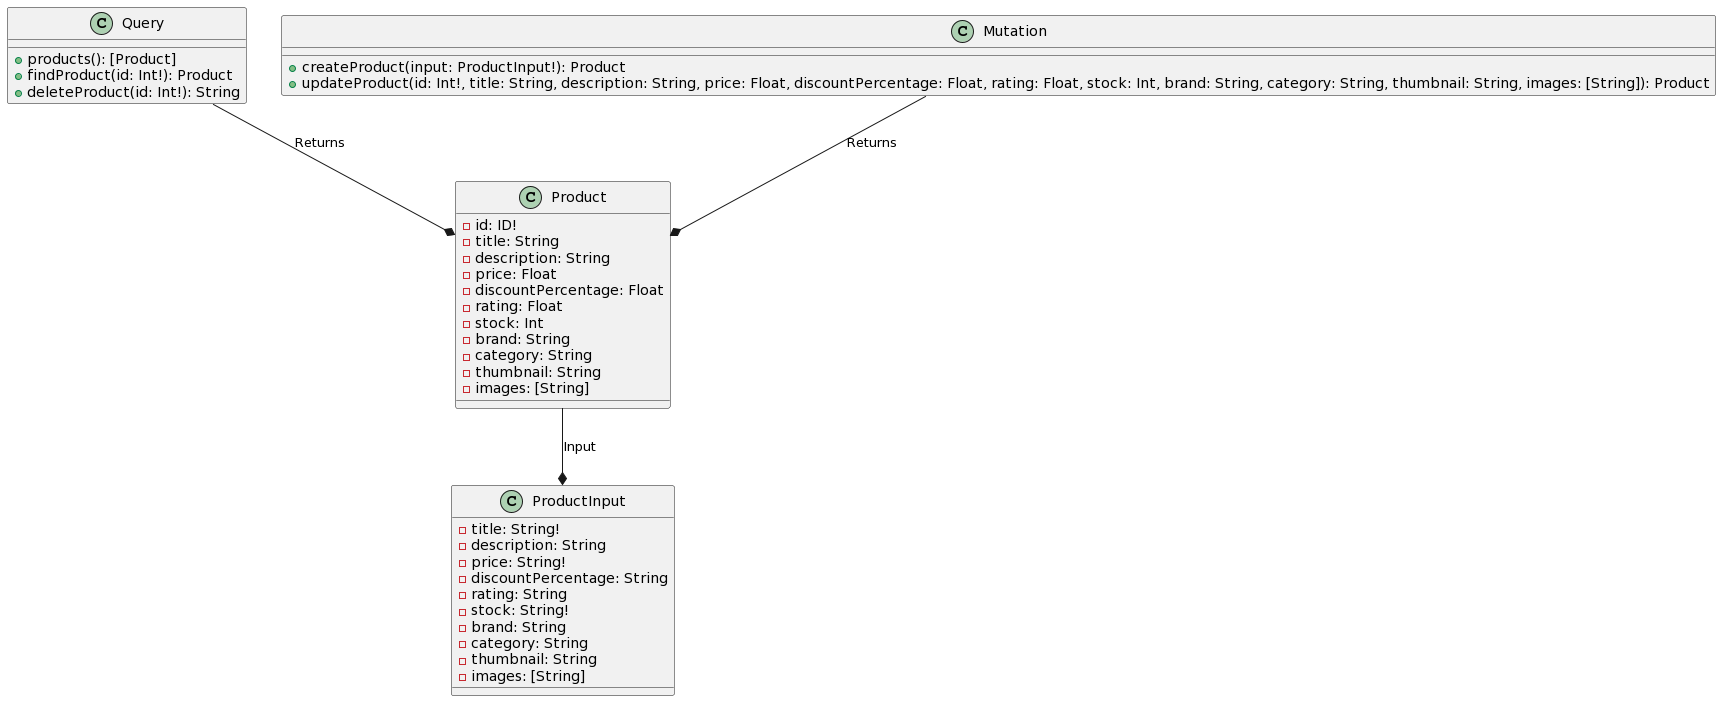

The diagram above was rendered by PlantUML. Its source (embedded in the PNG):
@startuml
class Product {
    - id: ID!
    - title: String
    - description: String
    - price: Float
    - discountPercentage: Float
    - rating: Float
    - stock: Int
    - brand: String
    - category: String
    - thumbnail: String
    - images: [String]
}

class ProductInput {
    - title: String!
    - description: String
    - price: String!
    - discountPercentage: String
    - rating: String
    - stock: String!
    - brand: String
    - category: String
    - thumbnail: String
    - images: [String]
}

class Query {

    + products(): [Product]
    + findProduct(id: Int!): Product
    + deleteProduct(id: Int!): String
}

class Mutation {
    + createProduct(input: ProductInput!): Product
    + updateProduct(id: Int!, title: String, description: String, price: Float, discountPercentage: Float, rating: Float, stock: Int, brand: String, category: String, thumbnail: String, images: [String]): Product
}

Product --* ProductInput : Input
Query --* Product : Returns
Mutation --* Product : Returns
@enduml